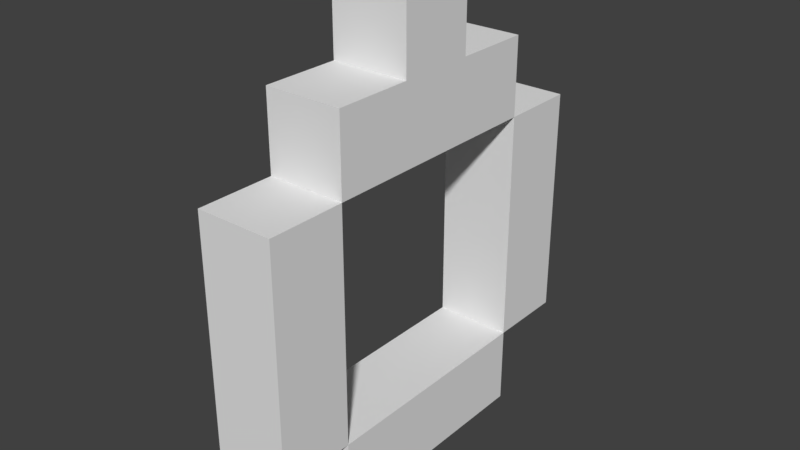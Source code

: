 # Source: SilverRing.blend  (saved by Blender 2.79.0; exported with 4.5.12 LTS)
import bpy
from mathutils import Matrix  # noqa: F401  (used for matrix-valued properties, if any)

bpy.ops.wm.read_factory_settings(use_empty=True)
scene = bpy.context.scene
scene.name = 'Scene'

# ---- collections
col_collection_1 = bpy.data.collections.new('Collection 1'); scene.collection.children.link(col_collection_1)

# ---- world
world_world = bpy.data.worlds.new('World'); scene.world = world_world
world_world.color = (0.05088, 0.05088, 0.05088)
world_world.use_sun_shadow = False
world_world.sun_shadow_jitter_overblur = 0.0
world_world.cycles.sampling_method = 'MANUAL'

# ---- meshes
me_silverring_001 = bpy.data.meshes.new('SilverRing.001')
me_silverring_001.from_pydata([(-0.05, -0.15, -0.25), (-0.05, -0.15, -0.15), (-0.05, -0.05, -0.15), (-0.05, -0.05, -0.25), (-0.05, 0.05, -0.15), (-0.05, 0.05, -0.25), (-0.05, 0.15, -0.15), (-0.05, 0.15, -0.25), (-0.05, -0.25, -0.15), (-0.05, -0.25, -0.05), (-0.05, -0.15, -0.05), (-0.05, 0.15, -0.05), (-0.05, 0.25, -0.05), (-0.05, 0.25, -0.15), (-0.05, -0.25, 0.05), (-0.05, -0.15, 0.05), (-0.05, 0.15, 0.05), (-0.05, 0.25, 0.05), (-0.05, -0.25, 0.15), (-0.05, -0.15, 0.15), (-0.05, 0.15, 0.15), (-0.05, 0.25, 0.15), (-0.05, -0.15, 0.25), (-0.05, -0.05, 0.25), (-0.05, -0.05, 0.15), (-0.05, 0.05, 0.25), (-0.05, 0.05, 0.15), (-0.05, 0.15, 0.25), (-0.05, -0.05, 0.35), (-0.05, 0.05, 0.35), (0.05, -0.15, -0.25), (0.05, -0.05, -0.25), (0.05, -0.05, -0.15), (0.05, -0.15, -0.15), (0.05, 0.05, -0.25), (0.05, 0.05, -0.15), (0.05, 0.15, -0.25), (0.05, 0.15, -0.15), (0.05, -0.25, -0.15), (0.05, -0.15, -0.05), (0.05, -0.25, -0.05), (0.05, 0.25, -0.15), (0.05, 0.25, -0.05), (0.05, 0.15, -0.05), (0.05, -0.15, 0.05), (0.05, -0.25, 0.05), (0.05, 0.25, 0.05), (0.05, 0.15, 0.05), (0.05, -0.15, 0.15), (0.05, -0.25, 0.15), (0.05, 0.25, 0.15), (0.05, 0.15, 0.15), (0.05, -0.05, 0.15), (0.05, -0.05, 0.25), (0.05, -0.15, 0.25), (0.05, 0.05, 0.15), (0.05, 0.05, 0.25), (0.05, 0.15, 0.25), (0.05, 0.05, 0.35), (0.05, -0.05, 0.35)], [], [(0, 1, 2, 3), (3, 2, 4, 5), (5, 4, 6, 7), (8, 9, 10, 1), (6, 11, 12, 13), (9, 14, 15, 10), (11, 16, 17, 12), (14, 18, 19, 15), (16, 20, 21, 17), (19, 22, 23, 24), (24, 23, 25, 26), (26, 25, 27, 20), (23, 28, 29, 25), (30, 31, 32, 33), (31, 34, 35, 32), (34, 36, 37, 35), (38, 33, 39, 40), (37, 41, 42, 43), (40, 39, 44, 45), (43, 42, 46, 47), (45, 44, 48, 49), (47, 46, 50, 51), (48, 52, 53, 54), (52, 55, 56, 53), (55, 51, 57, 56), (53, 56, 58, 59), (0, 30, 33, 1), (8, 38, 40, 9), (6, 37, 43, 11), (9, 40, 45, 14), (11, 43, 47, 16), (14, 45, 49, 18), (16, 47, 51, 20), (19, 48, 54, 22), (23, 53, 59, 28), (7, 6, 37, 36), (1, 10, 39, 33), (13, 12, 42, 41), (10, 15, 44, 39), (12, 17, 46, 42), (15, 19, 48, 44), (17, 21, 50, 46), (20, 27, 57, 51), (25, 29, 58, 56), (0, 3, 31, 30), (3, 5, 34, 31), (5, 7, 36, 34), (8, 1, 33, 38), (6, 13, 41, 37), (19, 24, 52, 48), (24, 26, 55, 52), (26, 20, 51, 55), (1, 33, 32, 2), (2, 32, 35, 4), (4, 35, 37, 6), (18, 49, 48, 19), (20, 51, 50, 21), (22, 54, 53, 23), (25, 56, 57, 27), (28, 59, 58, 29)])
_ca = me_silverring_001.color_attributes.new('Col', 'BYTE_COLOR', 'CORNER')
_ca.data.foreach_set('color', [0.4969, 0.4969, 0.4969, 1.0, 0.4969, 0.4969, 0.4969, 1.0, 0.4969, 0.4969, 0.4969, 1.0, 0.4969, 0.4969, 0.4969, 1.0, 0.4969, 0.4969, 0.4969, 1.0, 0.4969, 0.4969, 0.4969, 1.0, 0.4969, 0.4969, 0.4969, 1.0, 0.4969, 0.4969, 0.4969, 1.0, 0.4969, 0.4969, 0.4969, 1.0, 0.4969, 0.4969, 0.4969, 1.0, 0.4969, 0.4969, 0.4969, 1.0, 0.4969, 0.4969, 0.4969, 1.0, 0.4969, 0.4969, 0.4969, 1.0, 0.4969, 0.4969, 0.4969, 1.0, 0.4969, 0.4969, 0.4969, 1.0, 0.4969, 0.4969, 0.4969, 1.0, 0.4969, 0.4969, 0.4969, 1.0, 0.4969, 0.4969, 0.4969, 1.0, 0.4969, 0.4969, 0.4969, 1.0, 0.4969, 0.4969, 0.4969, 1.0, 0.4969, 0.4969, 0.4969, 1.0, 0.4969, 0.4969, 0.4969, 1.0, 0.4969, 0.4969, 0.4969, 1.0, 0.4969, 0.4969, 0.4969, 1.0, 0.4969, 0.4969, 0.4969, 1.0, 0.4969, 0.4969, 0.4969, 1.0, 0.4969, 0.4969, 0.4969, 1.0, 0.4969, 0.4969, 0.4969, 1.0, 0.4969, 0.4969, 0.4969, 1.0, 0.4969, 0.4969, 0.4969, 1.0, 0.4969, 0.4969, 0.4969, 1.0, 0.4969, 0.4969, 0.4969, 1.0, 0.4969, 0.4969, 0.4969, 1.0, 0.4969, 0.4969, 0.4969, 1.0, 0.4969, 0.4969, 0.4969, 1.0, 0.4969, 0.4969, 0.4969, 1.0, 0.4969, 0.4969, 0.4969, 1.0, 0.4969, 0.4969, 0.4969, 1.0, 0.4969, 0.4969, 0.4969, 1.0, 0.4969, 0.4969, 0.4969, 1.0, 0.2462, 0.2462, 0.2462, 1.0, 0.2462, 0.2462, 0.2462, 1.0, 0.2462, 0.2462, 0.2462, 1.0, 0.2462, 0.2462, 0.2462, 1.0, 0.4969, 0.4969, 0.4969, 1.0, 0.4969, 0.4969, 0.4969, 1.0, 0.4969, 0.4969, 0.4969, 1.0, 0.4969, 0.4969, 0.4969, 1.0, 0.855, 0.855, 0.855, 1.0, 0.855, 0.855, 0.855, 1.0, 0.855, 0.855, 0.855, 1.0, 0.855, 0.855, 0.855, 1.0, 0.4969, 0.4969, 0.4969, 1.0, 0.4969, 0.4969, 0.4969, 1.0, 0.4969, 0.4969, 0.4969, 1.0, 0.4969, 0.4969, 0.4969, 1.0, 0.4969, 0.4969, 0.4969, 1.0, 0.4969, 0.4969, 0.4969, 1.0, 0.4969, 0.4969, 0.4969, 1.0, 0.4969, 0.4969, 0.4969, 1.0, 0.4969, 0.4969, 0.4969, 1.0, 0.4969, 0.4969, 0.4969, 1.0, 0.4969, 0.4969, 0.4969, 1.0, 0.4969, 0.4969, 0.4969, 1.0, 0.4969, 0.4969, 0.4969, 1.0, 0.4969, 0.4969, 0.4969, 1.0, 0.4969, 0.4969, 0.4969, 1.0, 0.4969, 0.4969, 0.4969, 1.0, 0.4969, 0.4969, 0.4969, 1.0, 0.4969, 0.4969, 0.4969, 1.0, 0.4969, 0.4969, 0.4969, 1.0, 0.4969, 0.4969, 0.4969, 1.0, 0.4969, 0.4969, 0.4969, 1.0, 0.4969, 0.4969, 0.4969, 1.0, 0.4969, 0.4969, 0.4969, 1.0, 0.4969, 0.4969, 0.4969, 1.0, 0.4969, 0.4969, 0.4969, 1.0, 0.4969, 0.4969, 0.4969, 1.0, 0.4969, 0.4969, 0.4969, 1.0, 0.4969, 0.4969, 0.4969, 1.0, 0.4969, 0.4969, 0.4969, 1.0, 0.4969, 0.4969, 0.4969, 1.0, 0.4969, 0.4969, 0.4969, 1.0, 0.4969, 0.4969, 0.4969, 1.0, 0.4969, 0.4969, 0.4969, 1.0, 0.4969, 0.4969, 0.4969, 1.0, 0.4969, 0.4969, 0.4969, 1.0, 0.4969, 0.4969, 0.4969, 1.0, 0.4969, 0.4969, 0.4969, 1.0, 0.4969, 0.4969, 0.4969, 1.0, 0.4969, 0.4969, 0.4969, 1.0, 0.4969, 0.4969, 0.4969, 1.0, 0.2462, 0.2462, 0.2462, 1.0, 0.2462, 0.2462, 0.2462, 1.0, 0.2462, 0.2462, 0.2462, 1.0, 0.2462, 0.2462, 0.2462, 1.0, 0.4969, 0.4969, 0.4969, 1.0, 0.4969, 0.4969, 0.4969, 1.0, 0.4969, 0.4969, 0.4969, 1.0, 0.4969, 0.4969, 0.4969, 1.0, 0.855, 0.855, 0.855, 1.0, 0.855, 0.855, 0.855, 1.0, 0.855, 0.855, 0.855, 1.0, 0.855, 0.855, 0.855, 1.0, 0.4969, 0.4969, 0.4969, 1.0, 0.4969, 0.4969, 0.4969, 1.0, 0.4969, 0.4969, 0.4969, 1.0, 0.4969, 0.4969, 0.4969, 1.0, 0.4969, 0.4969, 0.4969, 1.0, 0.4969, 0.4969, 0.4969, 1.0, 0.4969, 0.4969, 0.4969, 1.0, 0.4969, 0.4969, 0.4969, 1.0, 0.4969, 0.4969, 0.4969, 1.0, 0.4969, 0.4969, 0.4969, 1.0, 0.4969, 0.4969, 0.4969, 1.0, 0.4969, 0.4969, 0.4969, 1.0, 0.4969, 0.4969, 0.4969, 1.0, 0.4969, 0.4969, 0.4969, 1.0, 0.4969, 0.4969, 0.4969, 1.0, 0.4969, 0.4969, 0.4969, 1.0, 0.4969, 0.4969, 0.4969, 1.0, 0.4969, 0.4969, 0.4969, 1.0, 0.4969, 0.4969, 0.4969, 1.0, 0.4969, 0.4969, 0.4969, 1.0, 0.4969, 0.4969, 0.4969, 1.0, 0.4969, 0.4969, 0.4969, 1.0, 0.4969, 0.4969, 0.4969, 1.0, 0.4969, 0.4969, 0.4969, 1.0, 0.4969, 0.4969, 0.4969, 1.0, 0.4969, 0.4969, 0.4969, 1.0, 0.4969, 0.4969, 0.4969, 1.0, 0.4969, 0.4969, 0.4969, 1.0, 0.4969, 0.4969, 0.4969, 1.0, 0.4969, 0.4969, 0.4969, 1.0, 0.4969, 0.4969, 0.4969, 1.0, 0.4969, 0.4969, 0.4969, 1.0, 0.855, 0.855, 0.855, 1.0, 0.855, 0.855, 0.855, 1.0, 0.855, 0.855, 0.855, 1.0, 0.855, 0.855, 0.855, 1.0, 0.4969, 0.4969, 0.4969, 1.0, 0.4969, 0.4969, 0.4969, 1.0, 0.4969, 0.4969, 0.4969, 1.0, 0.4969, 0.4969, 0.4969, 1.0, 0.4969, 0.4969, 0.4969, 1.0, 0.4969, 0.4969, 0.4969, 1.0, 0.4969, 0.4969, 0.4969, 1.0, 0.4969, 0.4969, 0.4969, 1.0, 0.4969, 0.4969, 0.4969, 1.0, 0.4969, 0.4969, 0.4969, 1.0, 0.4969, 0.4969, 0.4969, 1.0, 0.4969, 0.4969, 0.4969, 1.0, 0.4969, 0.4969, 0.4969, 1.0, 0.4969, 0.4969, 0.4969, 1.0, 0.4969, 0.4969, 0.4969, 1.0, 0.4969, 0.4969, 0.4969, 1.0, 0.4969, 0.4969, 0.4969, 1.0, 0.4969, 0.4969, 0.4969, 1.0, 0.4969, 0.4969, 0.4969, 1.0, 0.4969, 0.4969, 0.4969, 1.0, 0.4969, 0.4969, 0.4969, 1.0, 0.4969, 0.4969, 0.4969, 1.0, 0.4969, 0.4969, 0.4969, 1.0, 0.4969, 0.4969, 0.4969, 1.0, 0.4969, 0.4969, 0.4969, 1.0, 0.4969, 0.4969, 0.4969, 1.0, 0.4969, 0.4969, 0.4969, 1.0, 0.4969, 0.4969, 0.4969, 1.0, 0.4969, 0.4969, 0.4969, 1.0, 0.4969, 0.4969, 0.4969, 1.0, 0.4969, 0.4969, 0.4969, 1.0, 0.4969, 0.4969, 0.4969, 1.0, 0.855, 0.855, 0.855, 1.0, 0.855, 0.855, 0.855, 1.0, 0.855, 0.855, 0.855, 1.0, 0.855, 0.855, 0.855, 1.0, 0.4969, 0.4969, 0.4969, 1.0, 0.4969, 0.4969, 0.4969, 1.0, 0.4969, 0.4969, 0.4969, 1.0, 0.4969, 0.4969, 0.4969, 1.0, 0.4969, 0.4969, 0.4969, 1.0, 0.4969, 0.4969, 0.4969, 1.0, 0.4969, 0.4969, 0.4969, 1.0, 0.4969, 0.4969, 0.4969, 1.0, 0.4969, 0.4969, 0.4969, 1.0, 0.4969, 0.4969, 0.4969, 1.0, 0.4969, 0.4969, 0.4969, 1.0, 0.4969, 0.4969, 0.4969, 1.0, 0.4969, 0.4969, 0.4969, 1.0, 0.4969, 0.4969, 0.4969, 1.0, 0.4969, 0.4969, 0.4969, 1.0, 0.4969, 0.4969, 0.4969, 1.0, 0.4969, 0.4969, 0.4969, 1.0, 0.4969, 0.4969, 0.4969, 1.0, 0.4969, 0.4969, 0.4969, 1.0, 0.4969, 0.4969, 0.4969, 1.0, 0.4969, 0.4969, 0.4969, 1.0, 0.4969, 0.4969, 0.4969, 1.0, 0.4969, 0.4969, 0.4969, 1.0, 0.4969, 0.4969, 0.4969, 1.0, 0.2462, 0.2462, 0.2462, 1.0, 0.2462, 0.2462, 0.2462, 1.0, 0.2462, 0.2462, 0.2462, 1.0, 0.2462, 0.2462, 0.2462, 1.0, 0.4969, 0.4969, 0.4969, 1.0, 0.4969, 0.4969, 0.4969, 1.0, 0.4969, 0.4969, 0.4969, 1.0, 0.4969, 0.4969, 0.4969, 1.0, 0.4969, 0.4969, 0.4969, 1.0, 0.4969, 0.4969, 0.4969, 1.0, 0.4969, 0.4969, 0.4969, 1.0, 0.4969, 0.4969, 0.4969, 1.0, 0.4969, 0.4969, 0.4969, 1.0, 0.4969, 0.4969, 0.4969, 1.0, 0.4969, 0.4969, 0.4969, 1.0, 0.4969, 0.4969, 0.4969, 1.0, 0.4969, 0.4969, 0.4969, 1.0, 0.4969, 0.4969, 0.4969, 1.0, 0.4969, 0.4969, 0.4969, 1.0, 0.4969, 0.4969, 0.4969, 1.0, 0.4969, 0.4969, 0.4969, 1.0, 0.4969, 0.4969, 0.4969, 1.0, 0.4969, 0.4969, 0.4969, 1.0, 0.4969, 0.4969, 0.4969, 1.0, 0.4969, 0.4969, 0.4969, 1.0, 0.4969, 0.4969, 0.4969, 1.0, 0.4969, 0.4969, 0.4969, 1.0, 0.4969, 0.4969, 0.4969, 1.0, 0.4969, 0.4969, 0.4969, 1.0, 0.4969, 0.4969, 0.4969, 1.0, 0.4969, 0.4969, 0.4969, 1.0, 0.4969, 0.4969, 0.4969, 1.0, 0.4969, 0.4969, 0.4969, 1.0, 0.4969, 0.4969, 0.4969, 1.0, 0.4969, 0.4969, 0.4969, 1.0, 0.4969, 0.4969, 0.4969, 1.0, 0.855, 0.855, 0.855, 1.0, 0.855, 0.855, 0.855, 1.0, 0.855, 0.855, 0.855, 1.0, 0.855, 0.855, 0.855, 1.0])
me_silverring_001.use_remesh_preserve_volume = False
me_silverring_001.use_remesh_preserve_attributes = False
me_silverring_001.use_mirror_vertex_groups = False
me_silverring_001.update()

# ---- objects
ob_silverring = bpy.data.objects.new('SilverRing', me_silverring_001)

# ---- transforms, parenting, visibility, modifiers, constraints
ob_silverring.location = (0.0, 0.0, 0.0)
ob_silverring.lineart.crease_threshold = 0.0

# ---- collection membership
col_collection_1.objects.link(ob_silverring)

# ---- scene / render settings (as saved in the file)
scene.frame_start = 1; scene.frame_end = 250; scene.frame_set(1)
scene.render.engine = 'BLENDER_EEVEE_NEXT'
scene.render.resolution_percentage = 50
scene.render.dither_intensity = 0.0
scene.cycles.use_denoising = False
scene.cycles.samples = 128
scene.cycles.sampling_pattern = 'TABULATED_SOBOL'
scene.cycles.use_adaptive_sampling = False
scene.cycles.use_light_tree = False
scene.cycles.blur_glossy = 0.0
scene.cycles.sample_clamp_indirect = 0.0
scene.view_settings.view_transform = 'Standard'
bpy.context.view_layer.update()

# ---- added for rendering (the .blend has no active camera and no usable light): camera, sun
cam_auto = bpy.data.cameras.new('AutoCamera')
cam_auto.lens = 50.0
cam_auto.sensor_width = 36.0
cam_auto.clip_end = 1000.0
ob_auto_camera = bpy.data.objects.new('AutoCamera', cam_auto)
scene.collection.objects.link(ob_auto_camera)
ob_auto_camera.location = (0.728523, -0.874227, 0.632818)
ob_auto_camera.rotation_euler = (1.09748, -7.21219e-08, 0.694738)
scene.camera = ob_auto_camera
light_auto_sun = bpy.data.lights.new('AutoSun', 'SUN')
light_auto_sun.energy = 3.0
light_auto_sun.angle = 0.0523599
ob_auto_sun = bpy.data.objects.new('AutoSun', light_auto_sun)
scene.collection.objects.link(ob_auto_sun)
ob_auto_sun.rotation_euler = (0.872665, 0.174533, 0.523599)
bpy.context.view_layer.update()
